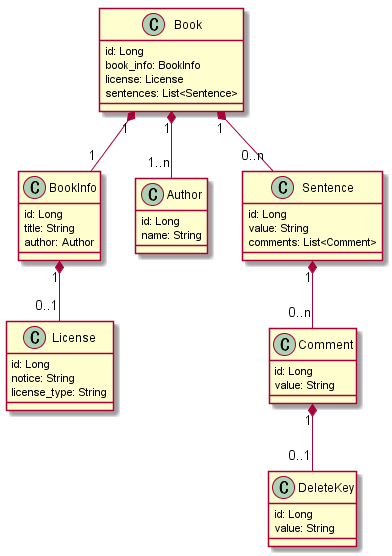

The diagram above was rendered by PlantUML. Its source (embedded in the PNG):
@startuml
class Book {
  id: Long
  book_info: BookInfo
  license: License
  sentences: List<Sentence>
}

class BookInfo {
  id: Long
  title: String
  author: Author
}

class License {
  id: Long
  notice: String
  license_type: String
}

class Author {
  id: Long
  name: String
}

class Sentence {
  id: Long
  value: String
  comments: List<Comment>
}

class Comment {
  id: Long
  value: String
}

class DeleteKey {
  id: Long
  value: String
}

Book "1" *-- "1" BookInfo
Book "1" *-- "0..n" Sentence
Book "1" *-- "1..n" Author
BookInfo "1" *-- "0..1" License
Sentence "1" *-- "0..n" Comment
Comment "1" *-- "0..1" DeleteKey

@enduml